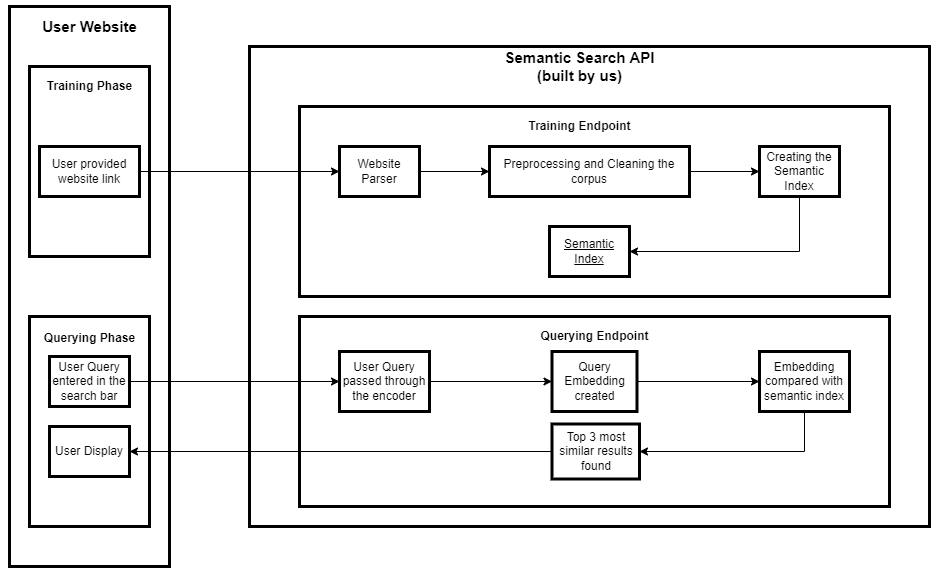

The diagram above was exported from draw.io. Its source (the exported page's mxGraphModel, read from the mxfile embedded in the PNG):
<mxGraphModel dx="1422" dy="762" grid="1" gridSize="10" guides="1" tooltips="1" connect="1" arrows="1" fold="1" page="1" pageScale="1" pageWidth="1920" pageHeight="1200" math="0" shadow="0">
  <root>
    <mxCell id="0" />
    <mxCell id="1" parent="0" />
    <mxCell id="nYa5GTZdJhCr-q2IWwCm-1" value="" style="rounded=0;whiteSpace=wrap;html=1;strokeWidth=3;" parent="1" vertex="1">
      <mxGeometry x="360" y="80" width="680" height="480" as="geometry" />
    </mxCell>
    <mxCell id="nYa5GTZdJhCr-q2IWwCm-2" value="" style="rounded=0;whiteSpace=wrap;html=1;strokeWidth=3;" parent="1" vertex="1">
      <mxGeometry x="120" y="40" width="160" height="560" as="geometry" />
    </mxCell>
    <mxCell id="nYa5GTZdJhCr-q2IWwCm-3" value="" style="rounded=0;whiteSpace=wrap;html=1;strokeWidth=3;" parent="1" vertex="1">
      <mxGeometry x="410" y="140" width="590" height="190" as="geometry" />
    </mxCell>
    <mxCell id="nYa5GTZdJhCr-q2IWwCm-4" value="" style="rounded=0;whiteSpace=wrap;html=1;strokeWidth=3;" parent="1" vertex="1">
      <mxGeometry x="410" y="350" width="590" height="190" as="geometry" />
    </mxCell>
    <mxCell id="nYa5GTZdJhCr-q2IWwCm-5" value="" style="rounded=0;whiteSpace=wrap;html=1;strokeWidth=3;" parent="1" vertex="1">
      <mxGeometry x="140" y="100" width="120" height="190" as="geometry" />
    </mxCell>
    <mxCell id="nYa5GTZdJhCr-q2IWwCm-6" value="" style="rounded=0;whiteSpace=wrap;html=1;strokeWidth=3;" parent="1" vertex="1">
      <mxGeometry x="140" y="350" width="120" height="210" as="geometry" />
    </mxCell>
    <mxCell id="nYa5GTZdJhCr-q2IWwCm-26" style="edgeStyle=orthogonalEdgeStyle;rounded=0;orthogonalLoop=1;jettySize=auto;html=1;exitX=1;exitY=0.5;exitDx=0;exitDy=0;fontSize=12;" parent="1" source="nYa5GTZdJhCr-q2IWwCm-8" target="nYa5GTZdJhCr-q2IWwCm-9" edge="1">
      <mxGeometry relative="1" as="geometry" />
    </mxCell>
    <mxCell id="nYa5GTZdJhCr-q2IWwCm-8" value="User provided website link" style="rounded=0;whiteSpace=wrap;html=1;strokeWidth=3;" parent="1" vertex="1">
      <mxGeometry x="150" y="180" width="100" height="50" as="geometry" />
    </mxCell>
    <mxCell id="nYa5GTZdJhCr-q2IWwCm-27" style="edgeStyle=orthogonalEdgeStyle;rounded=0;orthogonalLoop=1;jettySize=auto;html=1;exitX=1;exitY=0.5;exitDx=0;exitDy=0;entryX=0;entryY=0.5;entryDx=0;entryDy=0;fontSize=12;" parent="1" source="nYa5GTZdJhCr-q2IWwCm-9" target="nYa5GTZdJhCr-q2IWwCm-10" edge="1">
      <mxGeometry relative="1" as="geometry" />
    </mxCell>
    <mxCell id="nYa5GTZdJhCr-q2IWwCm-9" value="Website Parser" style="rounded=0;whiteSpace=wrap;html=1;strokeWidth=3;" parent="1" vertex="1">
      <mxGeometry x="450" y="180" width="80" height="50" as="geometry" />
    </mxCell>
    <mxCell id="nYa5GTZdJhCr-q2IWwCm-10" value="Preprocessing and Cleaning the corpus" style="rounded=0;whiteSpace=wrap;html=1;strokeWidth=3;" parent="1" vertex="1">
      <mxGeometry x="600" y="180" width="200" height="50" as="geometry" />
    </mxCell>
    <mxCell id="nYa5GTZdJhCr-q2IWwCm-29" style="edgeStyle=orthogonalEdgeStyle;rounded=0;orthogonalLoop=1;jettySize=auto;html=1;exitX=1;exitY=0.5;exitDx=0;exitDy=0;entryX=0;entryY=0.5;entryDx=0;entryDy=0;fontSize=12;" parent="1" source="nYa5GTZdJhCr-q2IWwCm-10" target="nYa5GTZdJhCr-q2IWwCm-12" edge="1">
      <mxGeometry relative="1" as="geometry">
        <mxPoint x="810" y="205" as="sourcePoint" />
      </mxGeometry>
    </mxCell>
    <mxCell id="nYa5GTZdJhCr-q2IWwCm-30" style="edgeStyle=orthogonalEdgeStyle;rounded=0;orthogonalLoop=1;jettySize=auto;html=1;exitX=0.5;exitY=1;exitDx=0;exitDy=0;entryX=1;entryY=0.5;entryDx=0;entryDy=0;fontSize=12;" parent="1" source="nYa5GTZdJhCr-q2IWwCm-12" target="nYa5GTZdJhCr-q2IWwCm-13" edge="1">
      <mxGeometry relative="1" as="geometry" />
    </mxCell>
    <mxCell id="nYa5GTZdJhCr-q2IWwCm-12" value="Creating the Semantic Index" style="rounded=0;whiteSpace=wrap;html=1;strokeWidth=3;" parent="1" vertex="1">
      <mxGeometry x="870" y="180" width="80" height="50" as="geometry" />
    </mxCell>
    <mxCell id="nYa5GTZdJhCr-q2IWwCm-13" value="&lt;u&gt;Semantic Index&lt;/u&gt;" style="rounded=0;whiteSpace=wrap;html=1;strokeWidth=3;" parent="1" vertex="1">
      <mxGeometry x="660" y="260" width="80" height="50" as="geometry" />
    </mxCell>
    <mxCell id="nYa5GTZdJhCr-q2IWwCm-32" style="edgeStyle=orthogonalEdgeStyle;rounded=0;orthogonalLoop=1;jettySize=auto;html=1;exitX=1;exitY=0.5;exitDx=0;exitDy=0;fontSize=12;" parent="1" source="nYa5GTZdJhCr-q2IWwCm-14" target="nYa5GTZdJhCr-q2IWwCm-19" edge="1">
      <mxGeometry relative="1" as="geometry" />
    </mxCell>
    <mxCell id="nYa5GTZdJhCr-q2IWwCm-14" value="User Query passed through the encoder" style="rounded=0;whiteSpace=wrap;html=1;strokeWidth=3;" parent="1" vertex="1">
      <mxGeometry x="450" y="385" width="90" height="60" as="geometry" />
    </mxCell>
    <mxCell id="nYa5GTZdJhCr-q2IWwCm-15" value="User Display" style="rounded=0;whiteSpace=wrap;html=1;strokeWidth=3;" parent="1" vertex="1">
      <mxGeometry x="160" y="460" width="80" height="50" as="geometry" />
    </mxCell>
    <mxCell id="nYa5GTZdJhCr-q2IWwCm-31" style="edgeStyle=orthogonalEdgeStyle;rounded=0;orthogonalLoop=1;jettySize=auto;html=1;exitX=1;exitY=0.5;exitDx=0;exitDy=0;fontSize=12;" parent="1" source="nYa5GTZdJhCr-q2IWwCm-16" target="nYa5GTZdJhCr-q2IWwCm-14" edge="1">
      <mxGeometry relative="1" as="geometry" />
    </mxCell>
    <mxCell id="nYa5GTZdJhCr-q2IWwCm-16" value="User Query entered in the search bar" style="rounded=0;whiteSpace=wrap;html=1;strokeWidth=3;" parent="1" vertex="1">
      <mxGeometry x="160" y="390" width="80" height="50" as="geometry" />
    </mxCell>
    <mxCell id="nYa5GTZdJhCr-q2IWwCm-35" style="edgeStyle=orthogonalEdgeStyle;rounded=0;orthogonalLoop=1;jettySize=auto;html=1;exitX=0;exitY=0.5;exitDx=0;exitDy=0;entryX=1;entryY=0.5;entryDx=0;entryDy=0;fontSize=12;" parent="1" source="nYa5GTZdJhCr-q2IWwCm-17" target="nYa5GTZdJhCr-q2IWwCm-15" edge="1">
      <mxGeometry relative="1" as="geometry" />
    </mxCell>
    <mxCell id="nYa5GTZdJhCr-q2IWwCm-17" value="Top 3 most similar results found" style="rounded=0;whiteSpace=wrap;html=1;strokeWidth=3;" parent="1" vertex="1">
      <mxGeometry x="662.5" y="457.5" width="87.5" height="55" as="geometry" />
    </mxCell>
    <mxCell id="nYa5GTZdJhCr-q2IWwCm-34" style="edgeStyle=orthogonalEdgeStyle;rounded=0;orthogonalLoop=1;jettySize=auto;html=1;exitX=0.5;exitY=1;exitDx=0;exitDy=0;entryX=1;entryY=0.5;entryDx=0;entryDy=0;fontSize=12;" parent="1" source="nYa5GTZdJhCr-q2IWwCm-18" target="nYa5GTZdJhCr-q2IWwCm-17" edge="1">
      <mxGeometry relative="1" as="geometry" />
    </mxCell>
    <mxCell id="nYa5GTZdJhCr-q2IWwCm-18" value="Embedding compared with semantic index" style="rounded=0;whiteSpace=wrap;html=1;strokeWidth=3;" parent="1" vertex="1">
      <mxGeometry x="870" y="385" width="90" height="60" as="geometry" />
    </mxCell>
    <mxCell id="nYa5GTZdJhCr-q2IWwCm-33" style="edgeStyle=orthogonalEdgeStyle;rounded=0;orthogonalLoop=1;jettySize=auto;html=1;exitX=1;exitY=0.5;exitDx=0;exitDy=0;fontSize=12;" parent="1" source="nYa5GTZdJhCr-q2IWwCm-19" target="nYa5GTZdJhCr-q2IWwCm-18" edge="1">
      <mxGeometry relative="1" as="geometry" />
    </mxCell>
    <mxCell id="nYa5GTZdJhCr-q2IWwCm-19" value="Query Embedding created" style="rounded=0;whiteSpace=wrap;html=1;strokeWidth=3;" parent="1" vertex="1">
      <mxGeometry x="662.5" y="385" width="85" height="60" as="geometry" />
    </mxCell>
    <mxCell id="nYa5GTZdJhCr-q2IWwCm-20" value="&lt;b style=&quot;font-size: 15px&quot;&gt;Semantic Search API&lt;br&gt;(built by us)&lt;br&gt;&lt;/b&gt;" style="text;html=1;resizable=0;autosize=1;align=center;verticalAlign=middle;points=[];fillColor=none;strokeColor=none;rounded=0;" parent="1" vertex="1">
      <mxGeometry x="605" y="80" width="170" height="40" as="geometry" />
    </mxCell>
    <mxCell id="nYa5GTZdJhCr-q2IWwCm-21" value="&lt;b&gt;&lt;font style=&quot;font-size: 15px&quot;&gt;User Website&lt;/font&gt;&lt;/b&gt;" style="text;html=1;resizable=0;autosize=1;align=center;verticalAlign=middle;points=[];fillColor=none;strokeColor=none;rounded=0;" parent="1" vertex="1">
      <mxGeometry x="145" y="50" width="110" height="20" as="geometry" />
    </mxCell>
    <mxCell id="nYa5GTZdJhCr-q2IWwCm-22" value="&lt;b&gt;Training Phase&lt;/b&gt;" style="text;html=1;resizable=0;autosize=1;align=center;verticalAlign=middle;points=[];fillColor=none;strokeColor=none;rounded=0;" parent="1" vertex="1">
      <mxGeometry x="150" y="110" width="100" height="20" as="geometry" />
    </mxCell>
    <mxCell id="nYa5GTZdJhCr-q2IWwCm-23" value="&lt;font style=&quot;font-size: 12px&quot;&gt;&lt;b&gt;Querying Phase&lt;/b&gt;&lt;/font&gt;" style="text;html=1;resizable=0;autosize=1;align=center;verticalAlign=middle;points=[];fillColor=none;strokeColor=none;rounded=0;fontSize=15;" parent="1" vertex="1">
      <mxGeometry x="145" y="360" width="110" height="20" as="geometry" />
    </mxCell>
    <mxCell id="nYa5GTZdJhCr-q2IWwCm-24" value="&lt;b&gt;Training Endpoint&lt;/b&gt;" style="text;html=1;resizable=0;autosize=1;align=center;verticalAlign=middle;points=[];fillColor=none;strokeColor=none;rounded=0;fontSize=12;" parent="1" vertex="1">
      <mxGeometry x="630" y="150" width="120" height="20" as="geometry" />
    </mxCell>
    <mxCell id="nYa5GTZdJhCr-q2IWwCm-25" value="&lt;b&gt;Querying Endpoint&lt;/b&gt;" style="text;html=1;resizable=0;autosize=1;align=center;verticalAlign=middle;points=[];fillColor=none;strokeColor=none;rounded=0;fontSize=12;" parent="1" vertex="1">
      <mxGeometry x="645" y="360" width="120" height="20" as="geometry" />
    </mxCell>
  </root>
</mxGraphModel>